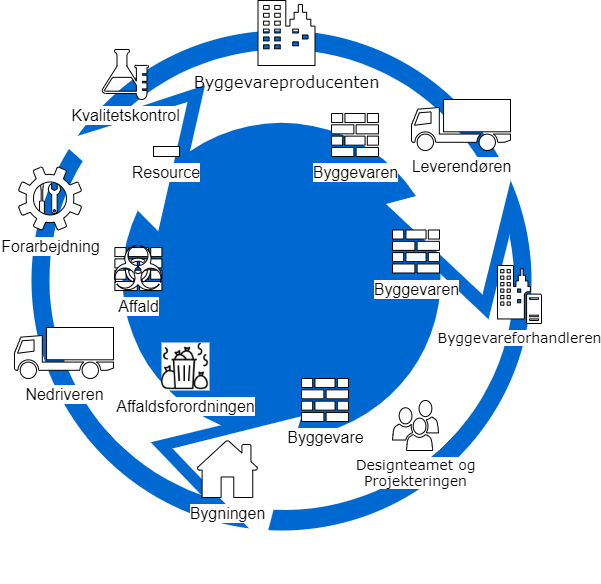

The diagram above was exported from draw.io. Its source (the exported page's mxGraphModel, read from the mxfile embedded in the PNG):
<mxGraphModel dx="2522" dy="825" grid="1" gridSize="10" guides="1" tooltips="1" connect="1" arrows="1" fold="1" page="1" pageScale="1" pageWidth="1100" pageHeight="850" background="none" math="0" shadow="0">
  <root>
    <mxCell id="0" />
    <mxCell id="1" parent="0" />
    <mxCell id="70666756c84bb93c-1" value="" style="ellipse;whiteSpace=wrap;html=1;rounded=0;shadow=0;comic=0;strokeWidth=1;fontFamily=Verdana;fontSize=14;strokeColor=none;fillColor=#0069D1;" parent="1" vertex="1">
      <mxGeometry x="-240" y="120" width="500" height="500" as="geometry" />
    </mxCell>
    <mxCell id="70666756c84bb93c-13" value="Environmental&lt;div&gt;Awareness&lt;/div&gt;" style="shadow=0;dashed=0;html=1;strokeColor=none;shape=mxgraph.mscae.general.continuous_cycle;fillColor=#ffffff;rounded=0;comic=0;fontFamily=Verdana;fontSize=14;fontColor=#FFFFFF;verticalAlign=top;labelPosition=center;verticalLabelPosition=bottom;align=center;" parent="1" vertex="1">
      <mxGeometry x="-231.95" y="130" width="483.9" height="504.06" as="geometry" />
    </mxCell>
    <mxCell id="70666756c84bb93c-5" value="Designteamet og&lt;br&gt;Projekteringen" style="shadow=0;dashed=0;html=1;labelPosition=center;verticalLabelPosition=bottom;verticalAlign=top;shape=mxgraph.office.users.users;rounded=0;comic=0;fontFamily=Verdana;fontSize=14;labelBackgroundColor=default;" parent="1" vertex="1">
      <mxGeometry x="121" y="490" width="46" height="50" as="geometry" />
    </mxCell>
    <mxCell id="NX3kP4LZ0dh-7WgNivBp-2" value="&lt;font style=&quot;font-size: 16px&quot;&gt;Byggevareproducenten&lt;/font&gt;" style="shadow=0;dashed=0;html=1;labelPosition=center;verticalLabelPosition=bottom;verticalAlign=top;shape=mxgraph.office.concepts.on_premises;rounded=0;comic=0;fontFamily=Verdana;fontSize=14;" parent="1" vertex="1">
      <mxGeometry x="-13.5" y="90" width="57" height="65" as="geometry" />
    </mxCell>
    <mxCell id="NX3kP4LZ0dh-7WgNivBp-3" value="&lt;font style=&quot;font-size: 16px&quot;&gt;Leverendøren&lt;/font&gt;" style="shape=mxgraph.signs.transportation.truck_1;html=1;pointerEvents=1;verticalLabelPosition=bottom;verticalAlign=top;align=center;sketch=0;labelBackgroundColor=default;" parent="1" vertex="1">
      <mxGeometry x="140" y="189" width="99" height="51" as="geometry" />
    </mxCell>
    <mxCell id="NX3kP4LZ0dh-7WgNivBp-8" value="&lt;font style=&quot;font-size: 16px&quot;&gt;Byggevaren&lt;/font&gt;" style="sketch=0;pointerEvents=1;shadow=0;dashed=0;html=1;labelPosition=center;verticalLabelPosition=bottom;verticalAlign=top;outlineConnect=0;align=center;shape=mxgraph.office.concepts.firewall;labelBackgroundColor=default;" parent="1" vertex="1">
      <mxGeometry x="60" y="203" width="47" height="43" as="geometry" />
    </mxCell>
    <mxCell id="NX3kP4LZ0dh-7WgNivBp-9" value="&lt;span style=&quot;font-size: 16px&quot;&gt;Kvalitetskontrol&lt;/span&gt;" style="sketch=0;pointerEvents=1;shadow=0;dashed=0;html=1;labelPosition=center;verticalLabelPosition=bottom;verticalAlign=top;outlineConnect=0;align=center;shape=mxgraph.office.concepts.lab;labelBackgroundColor=default;" parent="1" vertex="1">
      <mxGeometry x="-170" y="139" width="47" height="50" as="geometry" />
    </mxCell>
    <mxCell id="NX3kP4LZ0dh-7WgNivBp-15" value="Byggevareforhandleren" style="shadow=0;dashed=0;html=1;labelPosition=center;verticalLabelPosition=bottom;verticalAlign=top;shape=mxgraph.office.servers.on_premises_server;rounded=0;comic=0;fontFamily=Verdana;fontSize=14;labelBackgroundColor=default;" parent="1" vertex="1">
      <mxGeometry x="226" y="355" width="44" height="58" as="geometry" />
    </mxCell>
    <mxCell id="NX3kP4LZ0dh-7WgNivBp-17" value="&lt;font style=&quot;font-size: 16px&quot;&gt;Bygningen&lt;/font&gt;" style="sketch=0;pointerEvents=1;shadow=0;dashed=0;html=1;labelPosition=center;verticalLabelPosition=bottom;verticalAlign=top;outlineConnect=0;align=center;shape=mxgraph.office.concepts.home;labelBackgroundColor=default;" parent="1" vertex="1">
      <mxGeometry x="-74.5" y="530" width="61" height="57" as="geometry" />
    </mxCell>
    <mxCell id="NX3kP4LZ0dh-7WgNivBp-18" value="&lt;font style=&quot;font-size: 16px&quot;&gt;Nedriveren&lt;/font&gt;" style="shape=mxgraph.signs.transportation.truck_1;html=1;pointerEvents=1;verticalLabelPosition=bottom;verticalAlign=top;align=center;sketch=0;labelBackgroundColor=default;" parent="1" vertex="1">
      <mxGeometry x="-257" y="417" width="99" height="51" as="geometry" />
    </mxCell>
    <mxCell id="NX3kP4LZ0dh-7WgNivBp-19" value="Affaldsforordningen" style="shape=image;html=1;verticalAlign=top;verticalLabelPosition=bottom;labelBackgroundColor=#ffffff;imageAspect=0;aspect=fixed;image=https://cdn2.iconfinder.com/data/icons/nasty/60/trash_waste-128.png;fontSize=16;imageBackground=default;" parent="1" vertex="1">
      <mxGeometry x="-110" y="432" width="48" height="48" as="geometry" />
    </mxCell>
    <mxCell id="NX3kP4LZ0dh-7WgNivBp-25" value="" style="sketch=0;pointerEvents=1;shadow=0;dashed=0;html=1;labelPosition=center;verticalLabelPosition=bottom;verticalAlign=top;outlineConnect=0;align=center;shape=mxgraph.office.concepts.maintenance;fontSize=16;" parent="1" vertex="1">
      <mxGeometry x="-231.95" y="273" width="20.89" height="30" as="geometry" />
    </mxCell>
    <mxCell id="NX3kP4LZ0dh-7WgNivBp-26" value="Forarbejdning" style="sketch=0;pointerEvents=1;shadow=0;dashed=0;html=1;labelPosition=center;verticalLabelPosition=bottom;verticalAlign=top;outlineConnect=0;align=center;shape=mxgraph.office.concepts.settings;fontSize=16;labelBackgroundColor=default;" parent="1" vertex="1">
      <mxGeometry x="-253" y="256.5" width="63" height="63" as="geometry" />
    </mxCell>
    <mxCell id="NX3kP4LZ0dh-7WgNivBp-30" value="&lt;font style=&quot;font-size: 16px&quot;&gt;Affald&lt;/font&gt;" style="sketch=0;pointerEvents=1;shadow=0;dashed=0;html=1;labelPosition=center;verticalLabelPosition=bottom;verticalAlign=top;outlineConnect=0;align=center;shape=mxgraph.office.concepts.firewall;labelBackgroundColor=default;" parent="1" vertex="1">
      <mxGeometry x="-156.6" y="337.05999999999995" width="47" height="43" as="geometry" />
    </mxCell>
    <mxCell id="NX3kP4LZ0dh-7WgNivBp-28" value="&lt;font style=&quot;font-size: 16px&quot;&gt;Byggevaren&lt;/font&gt;" style="sketch=0;pointerEvents=1;shadow=0;dashed=0;html=1;labelPosition=center;verticalLabelPosition=bottom;verticalAlign=top;outlineConnect=0;align=center;shape=mxgraph.office.concepts.firewall;labelBackgroundColor=default;" parent="1" vertex="1">
      <mxGeometry x="121" y="319.5" width="47" height="43" as="geometry" />
    </mxCell>
    <mxCell id="NX3kP4LZ0dh-7WgNivBp-29" value="&lt;font style=&quot;font-size: 16px&quot;&gt;Byggevare&lt;/font&gt;" style="sketch=0;pointerEvents=1;shadow=0;dashed=0;html=1;labelPosition=center;verticalLabelPosition=bottom;verticalAlign=top;outlineConnect=0;align=center;shape=mxgraph.office.concepts.firewall;labelBackgroundColor=default;" parent="1" vertex="1">
      <mxGeometry x="30" y="468" width="47" height="43" as="geometry" />
    </mxCell>
    <mxCell id="NX3kP4LZ0dh-7WgNivBp-5" value="" style="shape=mxgraph.signs.safety.biohazard;html=1;pointerEvents=1;verticalLabelPosition=bottom;verticalAlign=top;align=center;sketch=0;" parent="1" vertex="1">
      <mxGeometry x="-158.6" y="335.05999999999995" width="50.2" height="45.94" as="geometry" />
    </mxCell>
    <mxCell id="NX3kP4LZ0dh-7WgNivBp-32" value="Resource" style="rounded=0;whiteSpace=wrap;html=1;labelBackgroundColor=default;fontSize=16;labelPosition=center;verticalLabelPosition=bottom;align=center;verticalAlign=top;" parent="1" vertex="1">
      <mxGeometry x="-118" y="236" width="26" height="10" as="geometry" />
    </mxCell>
  </root>
</mxGraphModel>